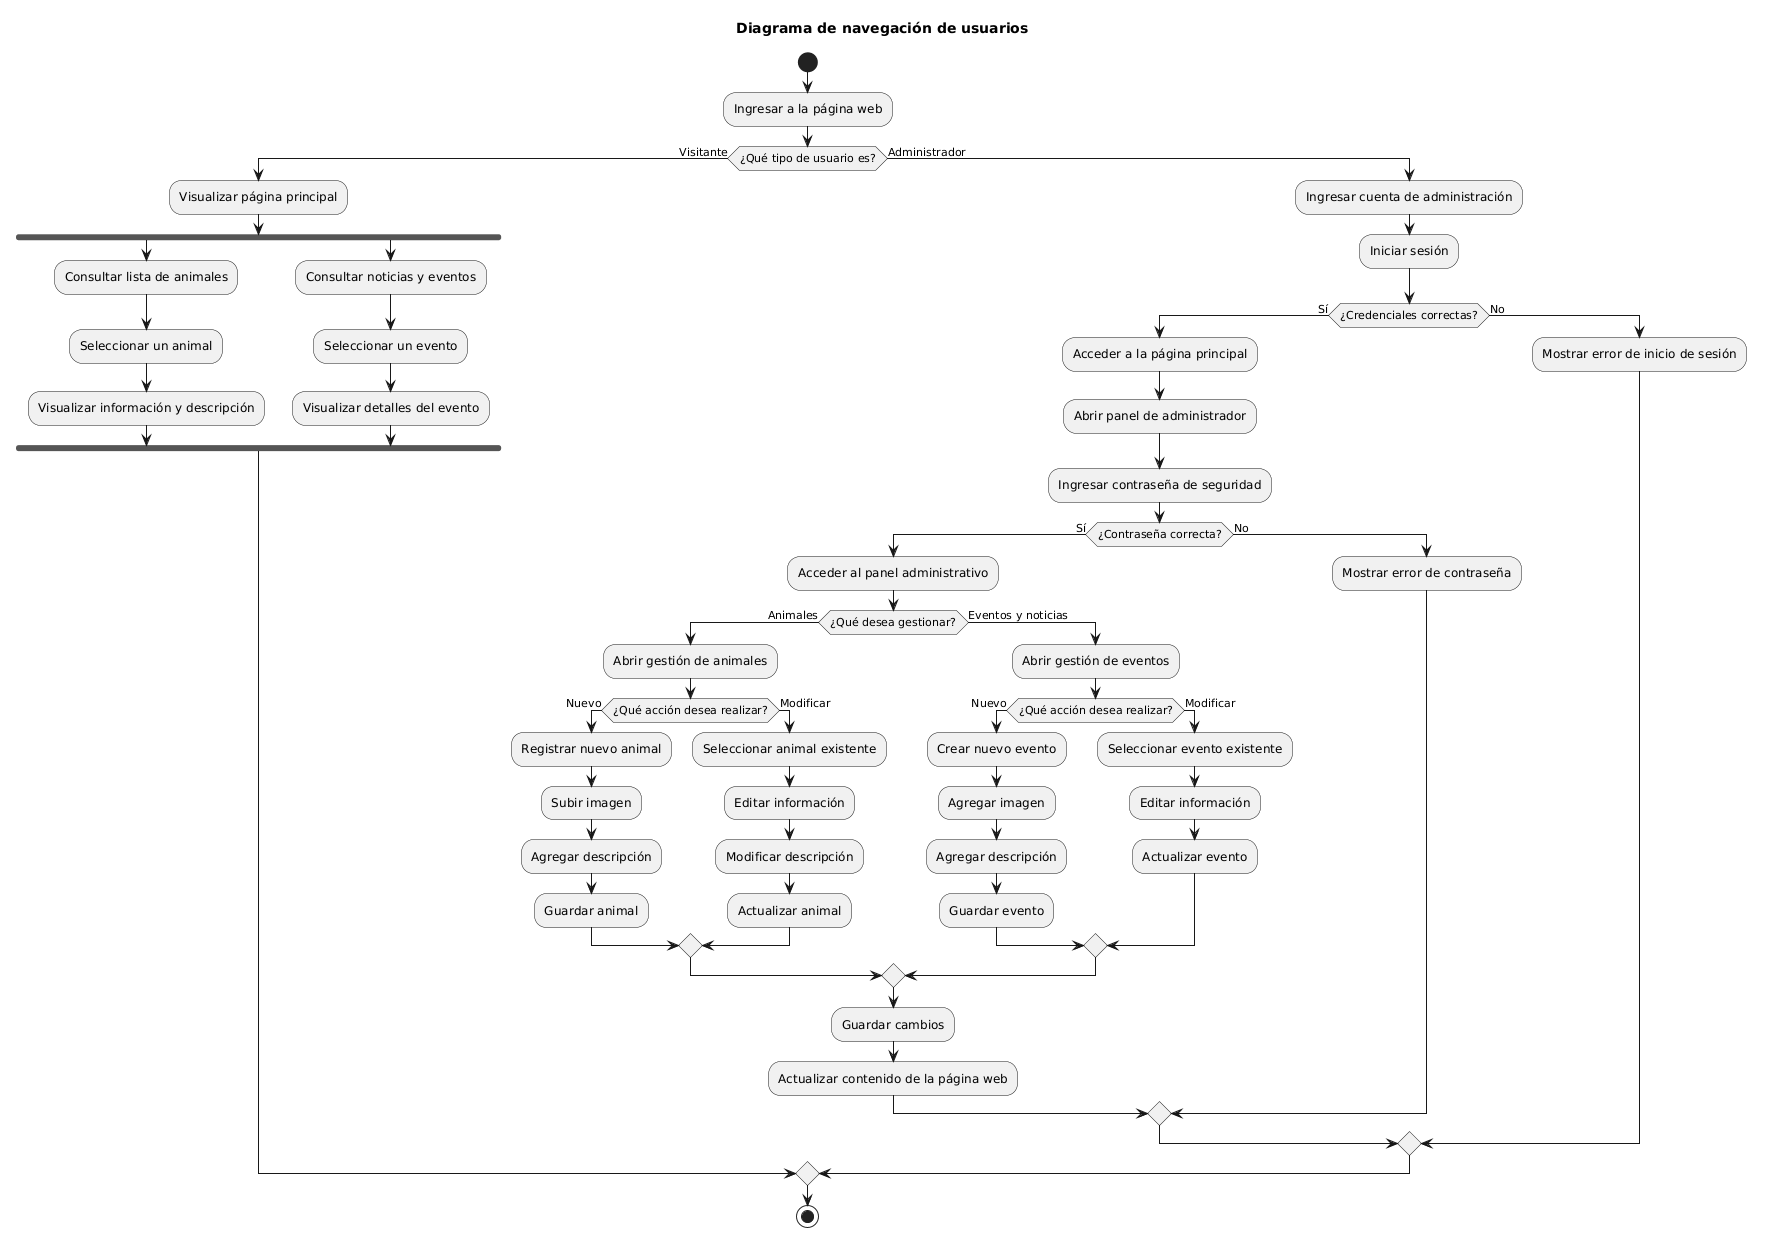

The diagram above was rendered by PlantUML. Its source (embedded in the PNG):
@startuml
title Diagrama de navegación de usuarios

start

:Ingresar a la página web;

if (¿Qué tipo de usuario es?) then (Visitante)

    :Visualizar página principal;

    fork
        :Consultar lista de animales;
        :Seleccionar un animal;
        :Visualizar información y descripción;
    fork again
        :Consultar noticias y eventos;
        :Seleccionar un evento;
        :Visualizar detalles del evento;
    end fork

else (Administrador)

    :Ingresar cuenta de administración;
    :Iniciar sesión;

    if (¿Credenciales correctas?) then (Sí)

        :Acceder a la página principal;

        :Abrir panel de administrador;
        :Ingresar contraseña de seguridad;

        if (¿Contraseña correcta?) then (Sí)

            :Acceder al panel administrativo;

            if (¿Qué desea gestionar?) then (Animales)

                :Abrir gestión de animales;

                if (¿Qué acción desea realizar?) then (Nuevo)
                    :Registrar nuevo animal;
                    :Subir imagen;
                    :Agregar descripción;
                    :Guardar animal;
                else (Modificar)
                    :Seleccionar animal existente;
                    :Editar información;
                    :Modificar descripción;
                    :Actualizar animal;
                endif

            else (Eventos y noticias)

                :Abrir gestión de eventos;

                if (¿Qué acción desea realizar?) then (Nuevo)
                    :Crear nuevo evento;
                    :Agregar imagen;
                    :Agregar descripción;
                    :Guardar evento;
                else (Modificar)
                    :Seleccionar evento existente;
                    :Editar información;
                    :Actualizar evento;
                endif

            endif

            :Guardar cambios;
            :Actualizar contenido de la página web;

        else (No)
            :Mostrar error de contraseña;
        endif

    else (No)
        :Mostrar error de inicio de sesión;
    endif

endif

stop
@enduml